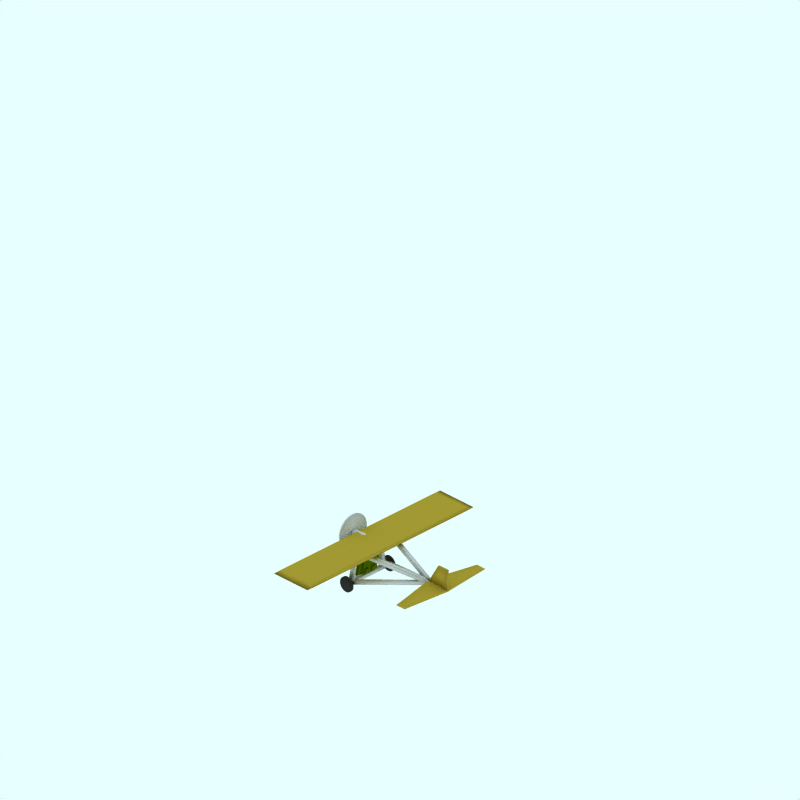 # Source: MailMonoPlane.blend  (saved by Blender 2.49.2; exported with 4.5.12 LTS)
import bpy
from mathutils import Matrix  # noqa: F401  (used for matrix-valued properties, if any)

bpy.ops.wm.read_factory_settings(use_empty=True)
scene = bpy.context.scene
scene.name = 'Scene'

# ---- collections
col_collection_1 = bpy.data.collections.new('Collection 1'); scene.collection.children.link(col_collection_1)
col_collection_2 = bpy.data.collections.new('Collection 2'); scene.collection.children.link(col_collection_2)
col_collection_2.hide_render = True
col_collection_2.hide_viewport = True
col_collection_3 = bpy.data.collections.new('Collection 3'); scene.collection.children.link(col_collection_3)
col_collection_3.hide_render = True
col_collection_3.hide_viewport = True
col_collection_4 = bpy.data.collections.new('Collection 4'); scene.collection.children.link(col_collection_4)
col_collection_4.hide_render = True
col_collection_4.hide_viewport = True

# ---- materials (node trees are filled in below, after node groups)
mat_material_001 = bpy.data.materials.new('Material.001')
mat_material_001.alpha_threshold = 0.0
mat_material_001.roughness = 0.5
mat_material_001.line_color = (0.0, 0.0, 0.0, 1.0)
mat_material_003 = bpy.data.materials.new('Material.003')
mat_material_003.alpha_threshold = 0.0
mat_material_003.diffuse_color = (0.3, 0.4, 0.0, 1.0)
mat_material_003.roughness = 0.5
mat_material_003.line_color = (0.0, 0.0, 0.0, 1.0)
mat_material = bpy.data.materials.new('Material')
mat_material.alpha_threshold = 0.0
mat_material.diffuse_color = (0.7, 0.6, 0.2, 1.0)
mat_material.roughness = 0.5
mat_material.line_color = (0.0, 0.0, 0.0, 1.0)
mat_material_002 = bpy.data.materials.new('Material.002')
mat_material_002.alpha_threshold = 0.0
mat_material_002.diffuse_color = (0.2, 0.2, 0.2, 1.0)
mat_material_002.roughness = 0.5
mat_material_002.line_color = (0.0, 0.0, 0.0, 1.0)
mat_transparent = bpy.data.materials.new('Transparent')
mat_transparent.alpha_threshold = 0.0
mat_transparent.preview_render_type = 'FLAT'
mat_transparent.roughness = 0.5

# ---- material node trees

# ---- world
world_world = bpy.data.worlds.new('World'); scene.world = world_world
world_world.color = (0.9059, 1.0, 1.0)
world_world.use_sun_shadow = False
world_world.sun_shadow_jitter_overblur = 0.0
world_world.cycles.sampling_method = 'MANUAL'
world_world.cycles.sample_map_resolution = 256

# ---- cameras
cam_camera_001 = bpy.data.cameras.new('Camera.001')
cam_camera_001.type = 'ORTHO'
cam_camera_001.passepartout_alpha = 0.2
cam_camera_001.clip_end = 100.0
cam_camera_001.lens = 35.0
cam_camera_001.ortho_scale = 12.0
cam_camera_001.display_size = 5.91
cam_camera_001.show_passepartout = False
cam_camera_001.show_safe_areas = True
cam_camera_001.dof.focus_distance = 0.0
cam_camera_001.dof.aperture_fstop = 128.0

# ---- lights
light_lamp = bpy.data.lights.new('Lamp', 'SUN')
light_lamp.transmission_factor = 0.0
light_lamp.angle = 1.571
light_lamp.energy = 0.028
light_lamp.shadow_buffer_clip_start = 0.5
light_lamp.shadow_soft_size = 1.0
light_lamp.shadow_cascade_max_distance = 1000.0
light_lamp.cycles.use_multiple_importance_sampling = False

# ---- meshes
me_cube_011 = bpy.data.meshes.new('Cube.011')
me_cube_011.from_pydata([(0.1, 0.1, 1.567), (0.1, -0.1, 1.567), (-4.157, 1.195, 0.3861), (-4.157, 1.395, 0.3861), (0.1, 0.1, 1.767), (0.1, -0.1, 1.767), (-4.157, 1.195, 0.5861), (-4.157, 1.395, 0.5861)], [], [(0, 1, 2, 3), (4, 7, 6, 5), (0, 4, 5, 1), (1, 5, 6, 2), (2, 6, 7, 3), (4, 0, 3, 7)])
me_cube_011.polygons.foreach_set('use_smooth', [True] * 6)
me_cube_011.materials.append(mat_material_001)
me_cube_011.use_remesh_preserve_volume = False
me_cube_011.use_remesh_preserve_attributes = False
me_cube_011.use_mirror_vertex_groups = False
me_cube_011.update()
me_cube_010 = bpy.data.meshes.new('Cube.010')
me_cube_010.from_pydata([(-9.613, -1.324, 0.2753), (-9.613, -4.124, 0.2753), (-16.54, -5.302, -8.046), (-16.54, -2.502, -8.046), (-9.613, -1.324, 3.075), (-9.613, -4.124, 3.075), (-16.54, -5.302, -5.246), (-16.54, -2.502, -5.246), (-14.29, -4.919, 0.2753), (-14.29, -2.119, 0.2753), (-14.29, -4.919, 3.075), (-14.29, -2.119, 3.075)], [], [(0, 4, 5, 1), (2, 6, 7, 3), (9, 0, 1, 8), (8, 2, 3, 9), (4, 11, 10, 5), (11, 7, 6, 10), (5, 10, 8, 1), (10, 6, 2, 8), (0, 9, 11, 4), (9, 3, 7, 11)])
me_cube_010.materials.append(mat_material_003)
me_cube_010.use_remesh_preserve_volume = False
me_cube_010.use_remesh_preserve_attributes = False
me_cube_010.use_mirror_vertex_groups = False
me_cube_010.update()
me_cube_009 = bpy.data.meshes.new('Cube.009')
me_cube_009.from_pydata([(-0.8535, -0.6749, 0.2639), (-0.8535, -0.8429, 0.2639), (-1.022, -0.8429, 0.2639), (-1.022, -0.6749, 0.2639), (-0.8535, -0.2923, 1.201), (-0.8535, -0.4603, 1.201), (-1.022, -0.4603, 1.201), (-1.022, -0.2923, 1.201)], [], [(0, 1, 2, 3), (4, 7, 6, 5), (0, 4, 5, 1), (1, 5, 6, 2), (2, 6, 7, 3), (4, 0, 3, 7)])
me_cube_009.materials.append(mat_material_003)
me_cube_009.use_remesh_preserve_volume = False
me_cube_009.use_remesh_preserve_attributes = False
me_cube_009.use_mirror_vertex_groups = False
me_cube_009.update()
me_cube_008 = bpy.data.meshes.new('Cube.008')
me_cube_008.from_pydata([(-0.8314, 0.4826, 0.1774), (-0.8314, -0.3934, 0.1774), (-1.111, -0.3934, 0.1774), (-1.111, 0.4826, 0.1774), (-0.8314, 0.1396, 1.815), (-0.8314, -0.1544, 1.815), (-1.111, -0.1544, 1.815), (-1.111, 0.1396, 1.815), (-0.8314, -0.1544, 1.299), (-0.8314, 0.1396, 1.299), (-1.111, -0.1544, 1.299), (-1.111, 0.1396, 1.299), (-0.8314, -0.3934, 1.232), (-0.8314, 0.4826, 1.232), (-1.111, -0.3934, 1.232), (-1.111, 0.4826, 1.232)], [], [(0, 1, 2, 3), (4, 7, 6, 5), (9, 4, 5, 8), (8, 5, 6, 10), (10, 6, 7, 11), (4, 9, 11, 7), (0, 13, 12, 1), (13, 9, 8, 12), (1, 12, 14, 2), (12, 8, 10, 14), (2, 14, 15, 3), (14, 10, 11, 15), (9, 13, 15, 11), (13, 0, 3, 15)])
me_cube_008.materials.append(mat_material_003)
me_cube_008.use_remesh_preserve_volume = False
me_cube_008.use_remesh_preserve_attributes = False
me_cube_008.use_mirror_vertex_groups = False
me_cube_008.update()
me_cube_007 = bpy.data.meshes.new('Cube.007')
me_cube_007.from_pydata([(4.356, 0.04799, 1.215), (3.087, 0.04799, 1.215), (4.356, 0.04799, 2.347), (3.749, 0.04799, 2.347), (4.356, -2.98e-08, 1.215), (3.087, 2.682e-07, 1.215), (4.356, -5.662e-07, 2.347), (3.749, 1.788e-07, 2.347)], [], [(2, 0, 1, 3), (0, 4, 5, 1), (3, 7, 6, 2), (4, 0, 2, 6), (7, 3, 1, 5)])
me_cube_007.polygons.foreach_set('use_smooth', [True] * 5)
me_cube_007.materials.append(mat_material)
me_cube_007.use_remesh_preserve_volume = False
me_cube_007.use_remesh_preserve_attributes = False
me_cube_007.use_mirror_vertex_groups = False
me_cube_007.update()
me_cylinder_001 = bpy.data.meshes.new('Cylinder.001')
me_cylinder_001.from_pydata([(-0.6737, 0.2758, -1.448), (-0.6252, 0.2167, -1.448), (-0.5892, 0.1492, -1.448), (-0.567, 0.07608, -1.448), (-0.5595, -3.603e-07, -1.448), (-0.567, -0.07609, -1.448), (-0.5892, -0.1492, -1.448), (-0.6252, -0.2167, -1.448), (-0.6737, -0.2758, -1.448), (-0.7328, -0.3243, -1.448), (-0.8002, -0.3603, -1.448), (-0.8734, -0.3825, -1.448), (-0.9495, -0.39, -1.448), (-1.026, -0.3825, -1.448), (-1.099, -0.3603, -1.448), (-1.166, -0.3243, -1.448), (-1.225, -0.2758, -1.448), (-1.274, -0.2167, -1.448), (-1.31, -0.1492, -1.448), (-1.332, -0.07609, -1.448), (-1.339, -1.318e-08, -1.448), (-1.332, 0.07609, -1.448), (-1.31, 0.1492, -1.448), (-1.274, 0.2167, -1.448), (-1.225, 0.2758, -1.448), (-1.166, 0.3243, -1.448), (-1.099, 0.3603, -1.448), (-1.026, 0.3825, -1.448), (-0.9495, 0.39, -1.448), (-0.8734, 0.3825, -1.448), (-0.8002, 0.3603, -1.448), (-0.7328, 0.3243, -1.448), (-0.6737, 0.2758, -1.348), (-0.6252, 0.2167, -1.348), (-0.5892, 0.1492, -1.348), (-0.567, 0.07608, -1.348), (-0.5595, -1.295e-06, -1.348), (-0.567, -0.07609, -1.348), (-0.5892, -0.1492, -1.348), (-0.6252, -0.2167, -1.348), (-0.6737, -0.2758, -1.348), (-0.7328, -0.3243, -1.348), (-0.8002, -0.3603, -1.348), (-0.8734, -0.3825, -1.348), (-0.9495, -0.39, -1.348), (-1.026, -0.3825, -1.348), (-1.099, -0.3603, -1.348), (-1.166, -0.3243, -1.348), (-1.225, -0.2758, -1.348), (-1.274, -0.2167, -1.348), (-1.31, -0.1492, -1.348), (-1.332, -0.07609, -1.348), (-1.339, -2.02e-06, -1.348), (-1.332, 0.07608, -1.348), (-1.31, 0.1492, -1.348), (-1.274, 0.2167, -1.348), (-1.225, 0.2758, -1.348), (-1.166, 0.3243, -1.348), (-1.099, 0.3603, -1.348), (-1.026, 0.3825, -1.348), (-0.9495, 0.39, -1.348), (-0.8734, 0.3825, -1.348), (-0.8002, 0.3603, -1.348), (-0.7328, 0.3243, -1.348), (-0.9495, -3.898e-07, -1.448), (-0.9495, -4.195e-07, -1.348)], [], [(64, 0, 1), (65, 33, 32), (64, 1, 2), (65, 34, 33), (64, 2, 3), (65, 35, 34), (64, 3, 4), (65, 36, 35), (64, 4, 5), (65, 37, 36), (64, 5, 6), (65, 38, 37), (64, 6, 7), (65, 39, 38), (64, 7, 8), (65, 40, 39), (64, 8, 9), (65, 41, 40), (64, 9, 10), (65, 42, 41), (64, 10, 11), (65, 43, 42), (64, 11, 12), (65, 44, 43), (64, 12, 13), (65, 45, 44), (64, 13, 14), (65, 46, 45), (64, 14, 15), (65, 47, 46), (64, 15, 16), (65, 48, 47), (64, 16, 17), (65, 49, 48), (64, 17, 18), (65, 50, 49), (64, 18, 19), (65, 51, 50), (64, 19, 20), (65, 52, 51), (64, 20, 21), (65, 53, 52), (64, 21, 22), (65, 54, 53), (64, 22, 23), (65, 55, 54), (64, 23, 24), (65, 56, 55), (64, 24, 25), (65, 57, 56), (64, 25, 26), (65, 58, 57), (64, 26, 27), (65, 59, 58), (64, 27, 28), (65, 60, 59), (64, 28, 29), (65, 61, 60), (64, 29, 30), (65, 62, 61), (64, 30, 31), (65, 63, 62), (31, 0, 64), (65, 32, 63), (0, 32, 33, 1), (1, 33, 34, 2), (2, 34, 35, 3), (3, 35, 36, 4), (4, 36, 37, 5), (5, 37, 38, 6), (6, 38, 39, 7), (7, 39, 40, 8), (8, 40, 41, 9), (9, 41, 42, 10), (10, 42, 43, 11), (11, 43, 44, 12), (12, 44, 45, 13), (13, 45, 46, 14), (14, 46, 47, 15), (15, 47, 48, 16), (16, 48, 49, 17), (17, 49, 50, 18), (18, 50, 51, 19), (19, 51, 52, 20), (20, 52, 53, 21), (21, 53, 54, 22), (22, 54, 55, 23), (23, 55, 56, 24), (24, 56, 57, 25), (25, 57, 58, 26), (26, 58, 59, 27), (27, 59, 60, 28), (28, 60, 61, 29), (29, 61, 62, 30), (30, 62, 63, 31), (32, 0, 31, 63)])
me_cylinder_001.polygons.foreach_set('use_smooth', [True] * 96)
me_cylinder_001.materials.append(mat_material_002)
me_cylinder_001.use_remesh_preserve_volume = False
me_cylinder_001.use_remesh_preserve_attributes = False
me_cylinder_001.use_mirror_vertex_groups = False
me_cylinder_001.update()
me_cube_006 = bpy.data.meshes.new('Cube.006')
me_cube_006.from_pydata([(-0.8607, 1.426, -0.1), (-0.8607, -1.426, -0.1), (-1.061, -1.426, -0.1), (-1.061, 1.426, -0.1), (-0.8607, 1.426, 0.1), (-0.8607, -1.426, 0.1), (-1.061, -1.426, 0.1), (-1.061, 1.426, 0.1)], [], [(0, 1, 2, 3), (4, 7, 6, 5), (0, 4, 5, 1), (1, 5, 6, 2), (2, 6, 7, 3), (4, 0, 3, 7)])
me_cube_006.polygons.foreach_set('use_smooth', [True] * 6)
me_cube_006.materials.append(mat_material_001)
me_cube_006.use_remesh_preserve_volume = False
me_cube_006.use_remesh_preserve_attributes = False
me_cube_006.use_mirror_vertex_groups = False
me_cube_006.update()
me_cube_005 = bpy.data.meshes.new('Cube.005')
me_cube_005.from_pydata([(-0.8673, -1.002, -0.1), (-0.8673, -1.202, -0.1), (-1.067, -1.202, -0.1), (-1.067, -1.002, -0.1), (-0.8673, -0.5497, 1.894), (-0.8673, -0.7497, 1.894), (-1.067, -0.7497, 1.894), (-1.067, -0.5497, 1.894)], [], [(0, 1, 2, 3), (4, 7, 6, 5), (0, 4, 5, 1), (1, 5, 6, 2), (2, 6, 7, 3), (4, 0, 3, 7)])
me_cube_005.polygons.foreach_set('use_smooth', [True] * 6)
me_cube_005.use_remesh_preserve_volume = False
me_cube_005.use_remesh_preserve_attributes = False
me_cube_005.use_mirror_vertex_groups = False
me_cube_005.update()
me_cube_004 = bpy.data.meshes.new('Cube.004')
me_cube_004.from_pydata([(0.441, 5.0, 18.62), (0.441, -5.0, 18.62), (-1.559, -5.0, 18.62), (-1.559, 5.0, 18.62), (0.441, 5.0, 20.62), (0.441, -5.0, 20.62), (-1.559, -5.0, 20.62), (-1.559, 5.0, 20.62), (0.541, -5.5, 19.62), (0.541, 5.5, 19.62), (-1.659, -5.5, 19.62), (-1.659, 5.5, 19.62)], [], [(0, 1, 2, 3), (4, 7, 6, 5), (0, 9, 8, 1), (9, 4, 5, 8), (1, 8, 10, 2), (8, 5, 6, 10), (2, 10, 11, 3), (10, 6, 7, 11), (4, 9, 11, 7), (9, 0, 3, 11)])
me_cube_004.polygons.foreach_set('use_smooth', [True] * 10)
me_cube_004.materials.append(mat_material)
me_cube_004.use_remesh_preserve_volume = False
me_cube_004.use_remesh_preserve_attributes = False
me_cube_004.use_mirror_vertex_groups = False
me_cube_004.update()
me_cube_003 = bpy.data.meshes.new('Cube.003')
me_cube_003.from_pydata([(3.204, 0.1, 1.127), (3.204, -0.1, 1.127), (-1.278, 1.258, 1.81), (-1.278, 1.458, 1.81), (3.204, 0.1, 1.327), (3.204, -0.1, 1.327), (-1.278, 1.258, 2.01), (-1.278, 1.458, 2.01)], [], [(0, 1, 2, 3), (4, 7, 6, 5), (0, 4, 5, 1), (1, 5, 6, 2), (2, 6, 7, 3), (4, 0, 3, 7)])
me_cube_003.polygons.foreach_set('use_smooth', [True] * 6)
me_cube_003.materials.append(mat_material_001)
me_cube_003.use_remesh_preserve_volume = False
me_cube_003.use_remesh_preserve_attributes = False
me_cube_003.use_mirror_vertex_groups = False
me_cube_003.update()
me_cylinder_004 = bpy.data.meshes.new('Cylinder.004')
me_cylinder_004.from_pydata([(-2.557, 1.275, -3.982), (-2.336, 1.005, -3.982), (-2.171, 0.6974, -3.982), (-2.07, 0.3631, -3.982), (-2.035, 0.01544, -3.982), (-2.07, -0.3322, -3.982), (-2.171, -0.6665, -3.982), (-2.336, -0.9746, -3.982), (-2.557, -1.245, -3.982), (-2.827, -1.466, -3.982), (-3.135, -1.631, -3.982), (-3.47, -1.732, -3.982), (-3.817, -1.767, -3.982), (-4.165, -1.732, -3.982), (-4.499, -1.631, -3.982), (-4.807, -1.466, -3.982), (-5.077, -1.245, -3.982), (-5.299, -0.9746, -3.982), (-5.464, -0.6665, -3.982), (-5.565, -0.3322, -3.982), (-5.599, 0.01544, -3.982), (-5.565, 0.3631, -3.982), (-5.464, 0.6974, -3.982), (-5.299, 1.005, -3.982), (-5.077, 1.275, -3.982), (-4.807, 1.497, -3.982), (-4.499, 1.662, -3.982), (-4.165, 1.763, -3.982), (-3.817, 1.797, -3.982), (-3.47, 1.763, -3.982), (-3.135, 1.662, -3.982), (-2.827, 1.497, -3.982), (-2.557, 1.275, -3.846), (-2.336, 1.005, -3.846), (-2.171, 0.6974, -3.846), (-2.07, 0.3631, -3.846), (-2.035, 0.01544, -3.846), (-2.07, -0.3322, -3.846), (-2.171, -0.6665, -3.846), (-2.336, -0.9746, -3.846), (-2.557, -1.245, -3.846), (-2.827, -1.466, -3.846), (-3.135, -1.631, -3.846), (-3.47, -1.732, -3.846), (-3.817, -1.767, -3.846), (-4.165, -1.732, -3.846), (-4.499, -1.631, -3.846), (-4.807, -1.466, -3.846), (-5.077, -1.245, -3.846), (-5.299, -0.9746, -3.846), (-5.464, -0.6665, -3.846), (-5.565, -0.3322, -3.846), (-5.599, 0.01543, -3.846), (-5.565, 0.3631, -3.846), (-5.464, 0.6974, -3.846), (-5.299, 1.005, -3.846), (-5.077, 1.275, -3.846), (-4.807, 1.497, -3.846), (-4.499, 1.662, -3.846), (-4.165, 1.763, -3.846), (-3.817, 1.797, -3.846), (-3.47, 1.763, -3.846), (-3.136, 1.662, -3.846), (-2.827, 1.497, -3.846), (-3.817, 0.01544, -3.982), (-3.817, 0.01544, -3.846)], [], [(64, 0, 1), (65, 33, 32), (64, 1, 2), (65, 34, 33), (64, 2, 3), (65, 35, 34), (64, 3, 4), (65, 36, 35), (64, 4, 5), (65, 37, 36), (64, 5, 6), (65, 38, 37), (64, 6, 7), (65, 39, 38), (64, 7, 8), (65, 40, 39), (64, 8, 9), (65, 41, 40), (64, 9, 10), (65, 42, 41), (64, 10, 11), (65, 43, 42), (64, 11, 12), (65, 44, 43), (64, 12, 13), (65, 45, 44), (64, 13, 14), (65, 46, 45), (64, 14, 15), (65, 47, 46), (64, 15, 16), (65, 48, 47), (64, 16, 17), (65, 49, 48), (64, 17, 18), (65, 50, 49), (64, 18, 19), (65, 51, 50), (64, 19, 20), (65, 52, 51), (64, 20, 21), (65, 53, 52), (64, 21, 22), (65, 54, 53), (64, 22, 23), (65, 55, 54), (64, 23, 24), (65, 56, 55), (64, 24, 25), (65, 57, 56), (64, 25, 26), (65, 58, 57), (64, 26, 27), (65, 59, 58), (64, 27, 28), (65, 60, 59), (64, 28, 29), (65, 61, 60), (64, 29, 30), (65, 62, 61), (64, 30, 31), (65, 63, 62), (31, 0, 64), (65, 32, 63), (0, 32, 33, 1), (1, 33, 34, 2), (2, 34, 35, 3), (3, 35, 36, 4), (4, 36, 37, 5), (5, 37, 38, 6), (6, 38, 39, 7), (7, 39, 40, 8), (8, 40, 41, 9), (9, 41, 42, 10), (10, 42, 43, 11), (11, 43, 44, 12), (12, 44, 45, 13), (13, 45, 46, 14), (14, 46, 47, 15), (15, 47, 48, 16), (16, 48, 49, 17), (17, 49, 50, 18), (18, 50, 51, 19), (19, 51, 52, 20), (20, 52, 53, 21), (21, 53, 54, 22), (22, 54, 55, 23), (23, 55, 56, 24), (24, 56, 57, 25), (25, 57, 58, 26), (26, 58, 59, 27), (27, 59, 60, 28), (28, 60, 61, 29), (29, 61, 62, 30), (30, 62, 63, 31), (32, 0, 31, 63)])
me_cylinder_004.polygons.foreach_set('use_smooth', [True] * 96)
me_cylinder_004.use_remesh_preserve_volume = False
me_cylinder_004.use_remesh_preserve_attributes = False
me_cylinder_004.use_mirror_vertex_groups = False
me_cylinder_004.update()
me_cylinder_002 = bpy.data.meshes.new('Cylinder.002')
me_cylinder_002.from_pydata([(-1.894, -0.01114, -2.047), (-1.891, -0.01481, -2.047), (-1.889, -0.01899, -2.047), (-1.888, -0.02353, -2.047), (-1.887, -0.02825, -2.047), (-1.888, -0.03297, -2.047), (-1.889, -0.0375, -2.047), (-1.891, -0.04169, -2.047), (-1.894, -0.04535, -2.047), (-1.898, -0.04836, -2.047), (-1.902, -0.0506, -2.047), (-1.907, -0.05197, -2.047), (-1.911, -0.05244, -2.047), (-1.916, -0.05197, -2.047), (-1.921, -0.0506, -2.047), (-1.925, -0.04836, -2.047), (-1.929, -0.04535, -2.047), (-1.932, -0.04169, -2.047), (-1.934, -0.0375, -2.047), (-1.935, -0.03297, -2.047), (-1.936, -0.02825, -2.047), (-1.935, -0.02353, -2.047), (-1.934, -0.01899, -2.047), (-1.932, -0.01481, -2.047), (-1.929, -0.01114, -2.047), (-1.925, -0.008132, -2.047), (-1.921, -0.005896, -2.047), (-1.916, -0.00452, -2.047), (-1.911, -0.004055, -2.047), (-1.907, -0.00452, -2.047), (-1.902, -0.005896, -2.047), (-1.898, -0.008132, -2.047), (-1.903, -0.02026, -0.5327), (-1.902, -0.02197, -0.5327), (-1.901, -0.02393, -0.5327), (-1.9, -0.02604, -0.5327), (-1.9, -0.02825, -0.5327), (-1.9, -0.03045, -0.5327), (-1.901, -0.03257, -0.5327), (-1.902, -0.03452, -0.5327), (-1.903, -0.03623, -0.5327), (-1.905, -0.03763, -0.5327), (-1.907, -0.03868, -0.5327), (-1.909, -0.03932, -0.5327), (-1.911, -0.03954, -0.5327), (-1.914, -0.03932, -0.5327), (-1.916, -0.03868, -0.5327), (-1.918, -0.03763, -0.5327), (-1.919, -0.03623, -0.5327), (-1.921, -0.03452, -0.5327), (-1.922, -0.03257, -0.5327), (-1.922, -0.03045, -0.5327), (-1.923, -0.02825, -0.5327), (-1.922, -0.02604, -0.5327), (-1.922, -0.02393, -0.5327), (-1.921, -0.02197, -0.5327), (-1.919, -0.02026, -0.5327), (-1.918, -0.01886, -0.5327), (-1.916, -0.01782, -0.5327), (-1.914, -0.01717, -0.5327), (-1.911, -0.01696, -0.5327), (-1.909, -0.01717, -0.5327), (-1.907, -0.01782, -0.5327), (-1.905, -0.01886, -0.5327), (-1.911, -0.02825, -2.075), (-1.911, -0.02825, -0.5327), (-1.777, 0.06136, -1.508), (-1.797, 0.0858, -1.508), (-1.762, 0.03347, -1.508), (-1.753, 0.003217, -1.508), (-1.75, -0.02825, -1.508), (-1.753, -0.05971, -1.508), (-1.762, -0.08997, -1.508), (-1.777, -0.1178, -1.508), (-1.797, -0.1423, -1.508), (-1.822, -0.1623, -1.508), (-1.85, -0.1772, -1.508), (-1.88, -0.1864, -1.508), (-1.911, -0.1895, -1.508), (-1.943, -0.1864, -1.508), (-1.973, -0.1773, -1.508), (-2.001, -0.1623, -1.508), (-2.025, -0.1423, -1.508), (-2.045, -0.1178, -1.508), (-2.06, -0.08997, -1.508), (-2.07, -0.05971, -1.508), (-2.073, -0.02825, -1.508), (-2.07, 0.003217, -1.508), (-2.06, 0.03347, -1.508), (-2.045, 0.06136, -1.508), (-2.025, 0.0858, -1.508), (-2.001, 0.1059, -1.508), (-1.973, 0.1208, -1.508), (-1.943, 0.1299, -1.508), (-1.911, 0.133, -1.508), (-1.88, 0.1299, -1.508), (-1.85, 0.1208, -1.508), (-1.822, 0.1059, -1.508), (-1.755, 0.07629, -1.219), (-1.778, 0.1048, -1.219), (-1.738, 0.04376, -1.219), (-1.727, 0.008461, -1.219), (-1.723, -0.02825, -1.219), (-1.727, -0.06496, -1.219), (-1.738, -0.1003, -1.219), (-1.755, -0.1328, -1.219), (-1.778, -0.1613, -1.219), (-1.807, -0.1847, -1.219), (-1.839, -0.2021, -1.219), (-1.875, -0.2128, -1.219), (-1.911, -0.2164, -1.219), (-1.948, -0.2128, -1.219), (-1.983, -0.2021, -1.219), (-2.016, -0.1847, -1.219), (-2.044, -0.1613, -1.219), (-2.068, -0.1328, -1.219), (-2.085, -0.1003, -1.219), (-2.096, -0.06496, -1.219), (-2.1, -0.02825, -1.219), (-2.096, 0.008461, -1.219), (-2.085, 0.04376, -1.219), (-2.068, 0.07629, -1.219), (-2.044, 0.1048, -1.219), (-2.016, 0.1282, -1.219), (-1.983, 0.1456, -1.219), (-1.948, 0.1563, -1.219), (-1.911, 0.1599, -1.219), (-1.875, 0.1563, -1.219), (-1.839, 0.1456, -1.219), (-1.807, 0.1282, -1.219), (-1.777, 0.06136, -1.827), (-1.797, 0.0858, -1.827), (-1.762, 0.03347, -1.827), (-1.753, 0.003217, -1.827), (-1.75, -0.02825, -1.827), (-1.753, -0.05971, -1.827), (-1.762, -0.08997, -1.827), (-1.777, -0.1178, -1.827), (-1.797, -0.1423, -1.827), (-1.822, -0.1623, -1.827), (-1.85, -0.1773, -1.827), (-1.88, -0.1864, -1.827), (-1.911, -0.1895, -1.827), (-1.943, -0.1864, -1.827), (-1.973, -0.1772, -1.827), (-2.001, -0.1623, -1.827), (-2.025, -0.1423, -1.827), (-2.045, -0.1178, -1.827), (-2.06, -0.08997, -1.827), (-2.07, -0.05971, -1.827), (-2.073, -0.02825, -1.827), (-2.07, 0.003217, -1.827), (-2.06, 0.03347, -1.827), (-2.045, 0.06136, -1.827), (-2.025, 0.0858, -1.827), (-2.001, 0.1059, -1.827), (-1.973, 0.1208, -1.827), (-1.943, 0.1299, -1.827), (-1.911, 0.133, -1.827), (-1.88, 0.1299, -1.827), (-1.85, 0.1208, -1.827), (-1.822, 0.1059, -1.827), (-1.871, -0.001366, -1.9), (-1.877, 0.005966, -1.9), (-1.867, -0.009731, -1.9), (-1.864, -0.01881, -1.9), (-1.863, -0.02825, -1.9), (-1.864, -0.03769, -1.9), (-1.867, -0.04676, -1.9), (-1.871, -0.05513, -1.9), (-1.877, -0.06246, -1.9), (-1.885, -0.06848, -1.9), (-1.893, -0.07295, -1.9), (-1.902, -0.0757, -1.9), (-1.911, -0.07663, -1.9), (-1.921, -0.0757, -1.9), (-1.93, -0.07295, -1.9), (-1.938, -0.06848, -1.9), (-1.946, -0.06246, -1.9), (-1.952, -0.05513, -1.9), (-1.956, -0.04676, -1.9), (-1.959, -0.03769, -1.9), (-1.96, -0.02825, -1.9), (-1.959, -0.01881, -1.9), (-1.956, -0.009731, -1.9), (-1.952, -0.001366, -1.9), (-1.946, 0.005966, -1.9), (-1.938, 0.01198, -1.9), (-1.93, 0.01645, -1.9), (-1.921, 0.01921, -1.9), (-1.911, 0.02014, -1.9), (-1.902, 0.01921, -1.9), (-1.893, 0.01645, -1.9), (-1.885, 0.01198, -1.9)], [], [(64, 0, 1), (65, 33, 32), (64, 1, 2), (65, 34, 33), (64, 2, 3), (65, 35, 34), (64, 3, 4), (65, 36, 35), (64, 4, 5), (65, 37, 36), (64, 5, 6), (65, 38, 37), (64, 6, 7), (65, 39, 38), (64, 7, 8), (65, 40, 39), (64, 8, 9), (65, 41, 40), (64, 9, 10), (65, 42, 41), (64, 10, 11), (65, 43, 42), (64, 11, 12), (65, 44, 43), (64, 12, 13), (65, 45, 44), (64, 13, 14), (65, 46, 45), (64, 14, 15), (65, 47, 46), (64, 15, 16), (65, 48, 47), (64, 16, 17), (65, 49, 48), (64, 17, 18), (65, 50, 49), (64, 18, 19), (65, 51, 50), (64, 19, 20), (65, 52, 51), (64, 20, 21), (65, 53, 52), (64, 21, 22), (65, 54, 53), (64, 22, 23), (65, 55, 54), (64, 23, 24), (65, 56, 55), (64, 24, 25), (65, 57, 56), (64, 25, 26), (65, 58, 57), (64, 26, 27), (65, 59, 58), (64, 27, 28), (65, 60, 59), (64, 28, 29), (65, 61, 60), (64, 29, 30), (65, 62, 61), (64, 30, 31), (65, 63, 62), (31, 0, 64), (65, 32, 63), (67, 99, 98, 66), (99, 32, 33, 98), (66, 98, 100, 68), (98, 33, 34, 100), (68, 100, 101, 69), (100, 34, 35, 101), (69, 101, 102, 70), (101, 35, 36, 102), (70, 102, 103, 71), (102, 36, 37, 103), (71, 103, 104, 72), (103, 37, 38, 104), (72, 104, 105, 73), (104, 38, 39, 105), (73, 105, 106, 74), (105, 39, 40, 106), (74, 106, 107, 75), (106, 40, 41, 107), (75, 107, 108, 76), (107, 41, 42, 108), (76, 108, 109, 77), (108, 42, 43, 109), (77, 109, 110, 78), (109, 43, 44, 110), (78, 110, 111, 79), (110, 44, 45, 111), (79, 111, 112, 80), (111, 45, 46, 112), (80, 112, 113, 81), (112, 46, 47, 113), (81, 113, 114, 82), (113, 47, 48, 114), (82, 114, 115, 83), (114, 48, 49, 115), (83, 115, 116, 84), (115, 49, 50, 116), (84, 116, 117, 85), (116, 50, 51, 117), (85, 117, 118, 86), (117, 51, 52, 118), (86, 118, 119, 87), (118, 52, 53, 119), (87, 119, 120, 88), (119, 53, 54, 120), (88, 120, 121, 89), (120, 54, 55, 121), (89, 121, 122, 90), (121, 55, 56, 122), (90, 122, 123, 91), (122, 56, 57, 123), (91, 123, 124, 92), (123, 57, 58, 124), (92, 124, 125, 93), (124, 58, 59, 125), (93, 125, 126, 94), (125, 59, 60, 126), (94, 126, 127, 95), (126, 60, 61, 127), (95, 127, 128, 96), (127, 61, 62, 128), (96, 128, 129, 97), (128, 62, 63, 129), (32, 99, 129, 63), (99, 67, 97, 129), (131, 67, 66, 130), (130, 66, 68, 132), (132, 68, 69, 133), (133, 69, 70, 134), (134, 70, 71, 135), (135, 71, 72, 136), (136, 72, 73, 137), (137, 73, 74, 138), (138, 74, 75, 139), (139, 75, 76, 140), (140, 76, 77, 141), (141, 77, 78, 142), (142, 78, 79, 143), (143, 79, 80, 144), (144, 80, 81, 145), (145, 81, 82, 146), (146, 82, 83, 147), (147, 83, 84, 148), (148, 84, 85, 149), (149, 85, 86, 150), (150, 86, 87, 151), (151, 87, 88, 152), (152, 88, 89, 153), (153, 89, 90, 154), (154, 90, 91, 155), (155, 91, 92, 156), (156, 92, 93, 157), (157, 93, 94, 158), (158, 94, 95, 159), (159, 95, 96, 160), (160, 96, 97, 161), (67, 131, 161, 97), (0, 163, 162, 1), (163, 131, 130, 162), (1, 162, 164, 2), (162, 130, 132, 164), (2, 164, 165, 3), (164, 132, 133, 165), (3, 165, 166, 4), (165, 133, 134, 166), (4, 166, 167, 5), (166, 134, 135, 167), (5, 167, 168, 6), (167, 135, 136, 168), (6, 168, 169, 7), (168, 136, 137, 169), (7, 169, 170, 8), (169, 137, 138, 170), (8, 170, 171, 9), (170, 138, 139, 171), (9, 171, 172, 10), (171, 139, 140, 172), (10, 172, 173, 11), (172, 140, 141, 173), (11, 173, 174, 12), (173, 141, 142, 174), (12, 174, 175, 13), (174, 142, 143, 175), (13, 175, 176, 14), (175, 143, 144, 176), (14, 176, 177, 15), (176, 144, 145, 177), (15, 177, 178, 16), (177, 145, 146, 178), (16, 178, 179, 17), (178, 146, 147, 179), (17, 179, 180, 18), (179, 147, 148, 180), (18, 180, 181, 19), (180, 148, 149, 181), (19, 181, 182, 20), (181, 149, 150, 182), (20, 182, 183, 21), (182, 150, 151, 183), (21, 183, 184, 22), (183, 151, 152, 184), (22, 184, 185, 23), (184, 152, 153, 185), (23, 185, 186, 24), (185, 153, 154, 186), (24, 186, 187, 25), (186, 154, 155, 187), (25, 187, 188, 26), (187, 155, 156, 188), (26, 188, 189, 27), (188, 156, 157, 189), (27, 189, 190, 28), (189, 157, 158, 190), (28, 190, 191, 29), (190, 158, 159, 191), (29, 191, 192, 30), (191, 159, 160, 192), (30, 192, 193, 31), (192, 160, 161, 193), (131, 163, 193, 161), (163, 0, 31, 193)])
me_cylinder_002.polygons.foreach_set('use_smooth', [True] * 224)
me_cylinder_002.materials.append(mat_material_001)
me_cylinder_002.use_remesh_preserve_volume = False
me_cylinder_002.use_remesh_preserve_attributes = False
me_cylinder_002.use_mirror_vertex_groups = False
me_cylinder_002.update()
me_cube_002 = bpy.data.meshes.new('Cube.002')
me_cube_002.from_pydata([(4.13, 2.635, 1.231), (3.651, 2.635, 1.221), (4.13, 2.635, 1.281), (3.651, 2.635, 1.291), (4.335, 0.02661, 1.178), (3.104, 0.02661, 1.149), (4.335, 0.02661, 1.256), (3.104, 0.02661, 1.33), (4.161, 2.67, 1.256), (3.611, 2.67, 1.256), (4.366, 0.02661, 1.223), (3.064, 0.02661, 1.262)], [], [(0, 4, 5, 1), (3, 7, 6, 2), (2, 8, 9, 3), (8, 0, 1, 9), (0, 8, 10, 4), (8, 2, 6, 10), (3, 9, 11, 7), (9, 1, 5, 11)])
me_cube_002.polygons.foreach_set('use_smooth', [True] * 8)
me_cube_002.materials.append(mat_material)
me_cube_002.use_remesh_preserve_volume = False
me_cube_002.use_remesh_preserve_attributes = False
me_cube_002.use_mirror_vertex_groups = False
me_cube_002.update()
me_sphere = bpy.data.meshes.new('Sphere')
me_sphere.from_pydata([(-1.333e-06, 1.25e-06, 31.62), (-22.88, 16.62, 14.14), (8.74, 26.9, 14.14), (28.28, 4.856e-07, 14.14), (-8.74, 26.9, -14.14), (22.88, 16.62, -14.14), (-28.28, -7.508e-07, -14.14), (1.432e-06, -1.515e-06, -31.62), (-13.45, 9.772, 26.9), (5.137, 15.81, 26.9), (-8.313, 25.58, 16.63), (-26.9, 5.941e-07, 16.63), (16.63, 1.043e-06, 26.9), (21.76, 15.81, 16.63), (-30.08, 9.772, -1.941e-06), (-18.59, 25.58, -2.13e-06), (4.973e-08, 31.62, -1.581e-06), (18.59, 25.58, -5.047e-07), (30.08, 9.772, 6.886e-07), (-21.76, 15.81, -16.63), (8.313, 25.58, -16.63), (26.9, -8.593e-07, -16.63), (-16.63, -1.308e-06, -26.9), (-5.137, 15.81, -26.9), (13.45, 9.772, -26.9), (-24.33, 17.68, -2.035e-06), (-20.73, 21.1, 7.071), (-21.46, 21.63, -2.082e-06), (-19.66, 23.34, 3.536), (-22.53, 19.39, 3.536), (-22.9, 19.65, -2.059e-06), (-20.02, 23.61, -2.106e-06), (-20.2, 22.22, 5.303), (-19.12, 24.46, 1.768), (-21.63, 20.25, 5.303), (-23.43, 18.53, 1.768), (-20.56, 22.49, 1.768), (-21.1, 21.37, 3.536), (-22.0, 20.51, 1.768), (-22.18, 20.64, -2.071e-06), (-20.74, 22.62, -2.094e-06), (-19.93, 22.78, 4.419), (-19.39, 23.9, 2.652), (-22.08, 19.82, 4.419), (-22.98, 18.96, 2.652), (-21.01, 22.06, 0.8839), (-20.11, 22.92, 2.652), (-21.82, 20.38, 3.536), (-20.38, 22.36, 3.536), (-21.73, 21.07, 0.8839), (-22.26, 19.95, 2.652), (-20.29, 23.05, 0.8839), (-19.57, 24.04, 0.8839), (-19.84, 23.48, 1.768), (-20.83, 21.93, 2.652), (-21.55, 20.94, 2.652), (-21.28, 21.5, 1.768), (-23.16, 19.09, 0.8839), (-22.45, 20.08, 0.8839), (-22.71, 19.52, 1.768), (-21.37, 20.81, 4.419), (-20.65, 21.8, 4.419), (-20.92, 21.24, 5.303), (-6.725, 4.886, 29.26), (-18.17, 13.2, 20.52), (2.569, 7.906, 29.26), (6.939, 21.36, 20.52), (0.2137, 26.24, 15.38), (-15.6, 21.1, 15.38), (-24.89, 8.312, 15.38), (-29.18, 4.886, -7.071), (-26.48, 13.2, 7.071), (-13.66, 26.24, -7.071), (4.37, 29.26, 7.071), (-4.37, 29.26, -7.071), (13.66, 26.24, 7.071), (20.73, 21.1, -7.071), (-25.02, 7.906, -15.38), (-15.25, 21.36, -15.38), (-0.2137, 26.24, -15.38), (15.6, 21.1, -15.38), (-22.45, -1.03e-06, -20.52), (-8.313, -1.412e-06, -29.26), (-6.939, 21.36, -20.52), (-2.569, 7.906, -29.26), (18.17, 13.2, -20.52), (6.725, 4.886, -29.26), (-10.88, 17.68, 21.76), (-4.156, 12.79, 26.9), (-1.588, 20.7, 21.76), (-20.17, 4.886, 21.76), (-28.49, 4.886, 8.313), (-4.156, 28.6, 8.313), (-13.45, 25.58, 8.313), (-9.294, 28.6, -1.855e-06), (-25.92, 12.79, -8.313), (-20.17, 20.7, -8.313), (4.156, 28.6, -8.313), (9.294, 28.6, -1.043e-06), (13.45, 25.58, -8.313), (-13.45, 15.81, -21.76), (-19.19, 7.906, -21.76), (-10.88, 7.906, -26.9), (10.88, 17.68, -21.76), (1.588, 20.7, -21.76), (4.156, 12.79, -26.9), (-19.08, 24.81, 0.4419)], [], [(9, 13, 12), (3, 12, 13), (18, 3, 13), (13, 17, 18), (21, 18, 5), (30, 25, 19), (26, 32, 10), (25, 35, 1), (34, 26, 1), (31, 40, 19), (40, 27, 19), (27, 39, 19), (39, 30, 19), (32, 41, 10), (41, 28, 10), (28, 42, 10), (42, 33, 10), (51, 36, 45), (45, 40, 51), (31, 51, 40), (40, 45, 27), (51, 31, 52), (52, 53, 51), (36, 51, 53), (53, 52, 33), (42, 28, 46), (46, 53, 42), (33, 42, 53), (53, 46, 36), (54, 36, 46), (46, 48, 54), (37, 54, 48), (48, 46, 28), (54, 37, 55), (55, 56, 54), (36, 54, 56), (56, 55, 38), (49, 27, 45), (45, 56, 49), (38, 49, 56), (56, 45, 36), (50, 38, 55), (55, 47, 50), (29, 50, 47), (47, 55, 37), (30, 57, 25), (57, 35, 25), (57, 30, 58), (58, 59, 57), (35, 57, 59), (59, 58, 38), (50, 29, 44), (44, 59, 50), (38, 50, 59), (59, 44, 35), (49, 38, 58), (58, 39, 49), (27, 49, 39), (39, 58, 30), (60, 34, 43), (43, 47, 60), (37, 60, 47), (47, 43, 29), (60, 37, 61), (61, 62, 60), (34, 60, 62), (62, 61, 32), (34, 62, 26), (62, 32, 26), (41, 32, 61), (61, 48, 41), (28, 41, 48), (48, 61, 37), (35, 44, 1), (44, 29, 1), (29, 43, 1), (43, 34, 1), (68, 10, 87), (87, 64, 68), (1, 68, 64), (64, 87, 8), (88, 8, 87), (87, 89, 88), (9, 88, 89), (89, 87, 10), (67, 2, 66), (66, 89, 67), (10, 67, 89), (89, 66, 9), (88, 9, 65), (65, 63, 88), (8, 88, 63), (65, 0, 63), (90, 11, 69), (69, 64, 90), (8, 90, 64), (64, 69, 1), (9, 66, 13), (66, 2, 13), (0, 65, 12), (65, 9, 12), (91, 14, 71), (71, 69, 91), (11, 91, 69), (69, 71, 1), (92, 16, 73), (73, 67, 92), (10, 92, 67), (67, 73, 2), (92, 10, 93), (93, 94, 92), (16, 92, 94), (94, 93, 15), (72, 4, 74), (74, 94, 72), (15, 72, 94), (94, 74, 16), (17, 76, 18), (76, 5, 18), (2, 75, 13), (75, 17, 13), (77, 19, 95), (95, 70, 77), (6, 77, 70), (70, 95, 14), (78, 4, 72), (72, 96, 78), (19, 78, 96), (96, 72, 15), (79, 20, 97), (97, 74, 79), (4, 79, 74), (74, 97, 16), (98, 16, 97), (97, 99, 98), (17, 98, 99), (99, 97, 20), (80, 5, 76), (76, 99, 80), (20, 80, 99), (99, 76, 17), (98, 17, 75), (75, 73, 98), (16, 98, 73), (73, 75, 2), (100, 23, 83), (83, 78, 100), (19, 100, 78), (78, 83, 4), (100, 19, 101), (101, 102, 100), (23, 100, 102), (102, 101, 22), (82, 7, 84), (84, 102, 82), (22, 82, 102), (102, 84, 23), (81, 22, 101), (101, 77, 81), (6, 81, 77), (77, 101, 19), (103, 24, 85), (85, 80, 103), (20, 103, 80), (80, 85, 5), (103, 20, 104), (104, 105, 103), (24, 103, 105), (105, 104, 23), (84, 7, 86), (86, 105, 84), (23, 84, 105), (105, 86, 24), (83, 23, 104), (104, 79, 83), (4, 83, 79), (79, 104, 20), (5, 85, 21), (85, 24, 21), (14, 95, 25), (95, 19, 25), (1, 71, 25), (71, 14, 25), (10, 68, 26), (68, 1, 26), (19, 96, 31), (96, 15, 31), (15, 93, 33), (93, 10, 33), (52, 106, 33), (106, 15, 33), (15, 106, 31), (106, 52, 31)])
me_sphere.use_remesh_preserve_volume = False
me_sphere.use_remesh_preserve_attributes = False
me_sphere.use_mirror_vertex_groups = False
me_sphere.update()
me_plane = bpy.data.meshes.new('Plane')
me_plane.from_pydata([(4.25, 4.06, 0.0001214), (4.25, -4.25, 0.0001214), (-4.06, -4.25, 0.0001214), (-4.06, 4.06, 0.0001214)], [], [(0, 3, 2, 1)])
me_plane.materials.append(mat_transparent)
me_plane.use_remesh_preserve_volume = False
me_plane.use_remesh_preserve_attributes = False
me_plane.use_mirror_vertex_groups = False
me_plane.update()

# ---- objects
ob_cube_009 = bpy.data.objects.new('Cube.009', me_cube_011)
ob_cube_008 = bpy.data.objects.new('Cube.008', me_cube_010)
ob_cube_007 = bpy.data.objects.new('Cube.007', me_cube_009)
ob_cube_006 = bpy.data.objects.new('Cube.006', me_cube_008)
ob_cube_005 = bpy.data.objects.new('Cube.005', me_cube_007)
ob_cylinder = bpy.data.objects.new('Cylinder', me_cylinder_001)
ob_cube_004 = bpy.data.objects.new('Cube.004', me_cube_006)
ob_cube_003 = bpy.data.objects.new('Cube.003', me_cube_005)
ob_cube_001 = bpy.data.objects.new('Cube.001', me_cube_004)
ob_cube = bpy.data.objects.new('Cube', me_cube_003)
ob_cylinder_004 = bpy.data.objects.new('Cylinder.004', me_cylinder_004)
ob_cylinder_002 = bpy.data.objects.new('Cylinder.002', me_cylinder_002)
ob_cube_002 = bpy.data.objects.new('Cube.002', me_cube_002)
ob_camera = bpy.data.objects.new('Camera', cam_camera_001)
ob_sphere = bpy.data.objects.new('Sphere', me_sphere)
ob_lamp_001 = bpy.data.objects.new('Lamp.001', light_lamp)
ob_plane = bpy.data.objects.new('Plane', me_plane)

# ---- transforms, parenting, visibility, modifiers, constraints
ob_cube_009.location = (0.6113, 0.0, 0.0)
ob_cube_009.scale = (0.32, 0.32, 0.32)
ob_cube_009.lock_rotations_4d = False
ob_cube_009.empty_display_type = 'ARROWS'
ob_cube_009.lineart.crease_threshold = 0.0
_m = ob_cube_009.modifiers.new('Mirror', 'MIRROR')
_m.use_axis = (False, True, False)
ob_cube_008.location = (-0.3776, 0.0, 0.2009)
ob_cube_008.scale = (0.0256, 0.0256, 0.0256)
ob_cube_008.lock_rotations_4d = False
ob_cube_008.empty_display_type = 'ARROWS'
ob_cube_008.lineart.crease_threshold = 0.0
_m = ob_cube_008.modifiers.new('Mirror', 'MIRROR')
_m.use_axis = (False, True, False)
ob_cube_007.location = (-0.3776, 0.0, 0.1444)
ob_cube_007.scale = (0.32, 0.32, 0.32)
ob_cube_007.lock_rotations_4d = False
ob_cube_007.empty_display_type = 'ARROWS'
ob_cube_007.lineart.crease_threshold = 0.0
_m = ob_cube_007.modifiers.new('Mirror', 'MIRROR')
_m.use_axis = (False, True, False)
ob_cube_006.location = (-0.3776, 0.0, 0.1444)
ob_cube_006.scale = (0.32, 0.32, 0.32)
ob_cube_006.lock_rotations_4d = False
ob_cube_006.empty_display_type = 'ARROWS'
ob_cube_006.lineart.crease_threshold = 0.0
ob_cube_005.location = (-0.3776, 0.0, 0.1444)
ob_cube_005.scale = (0.32, 0.32, 0.32)
ob_cube_005.lock_rotations_4d = False
ob_cube_005.empty_display_type = 'ARROWS'
ob_cube_005.lineart.crease_threshold = 0.0
_m = ob_cube_005.modifiers.new('Mirror', 'MIRROR')
_m.use_axis = (False, True, False)
ob_cylinder.location = (-0.3776, 0.0, 0.1444)
ob_cylinder.rotation_euler = (1.571, -0.0, 0.0)
ob_cylinder.scale = (0.32, 0.32, 0.32)
ob_cylinder.lock_rotations_4d = False
ob_cylinder.empty_display_type = 'ARROWS'
ob_cylinder.lineart.crease_threshold = 0.0
_m = ob_cylinder.modifiers.new('Mirror', 'MIRROR')
_m.use_axis = (False, False, True)
ob_cube_004.location = (-0.3776, 0.0, 0.1444)
ob_cube_004.scale = (0.32, 0.32, 0.32)
ob_cube_004.lock_rotations_4d = False
ob_cube_004.empty_display_type = 'ARROWS'
ob_cube_004.lineart.crease_threshold = 0.0
ob_cube_003.location = (-0.3776, 0.0, 0.1444)
ob_cube_003.scale = (0.32, 0.32, 0.32)
ob_cube_003.lock_rotations_4d = False
ob_cube_003.empty_display_type = 'ARROWS'
ob_cube_003.lineart.crease_threshold = 0.0
_m = ob_cube_003.modifiers.new('Mirror', 'MIRROR')
_m.use_axis = (False, True, False)
ob_cube_001.location = (-0.3776, 0.0, 0.1444)
ob_cube_001.scale = (0.32, 0.32, 0.032)
ob_cube_001.lock_rotations_4d = False
ob_cube_001.empty_display_type = 'ARROWS'
ob_cube_001.lineart.crease_threshold = 0.0
ob_cube.location = (-0.3776, 0.0, 0.1444)
ob_cube.scale = (0.32, 0.32, 0.32)
ob_cube.lock_rotations_4d = False
ob_cube.empty_display_type = 'ARROWS'
ob_cube.lineart.crease_threshold = 0.0
_m = ob_cube.modifiers.new('Mirror', 'MIRROR')
_m.use_axis = (False, True, False)
ob_cylinder_004.location = (-0.3776, 0.0, 0.1444)
ob_cylinder_004.rotation_euler = (-0.0, 1.571, 0.0)
ob_cylinder_004.scale = (0.16, 0.16, 0.16)
ob_cylinder_004.lock_rotations_4d = False
ob_cylinder_004.empty_display_type = 'ARROWS'
ob_cylinder_004.lineart.crease_threshold = 0.0
ob_cylinder_002.location = (-0.3776, 0.0, 0.1444)
ob_cylinder_002.rotation_euler = (-0.0, 1.571, 0.0)
ob_cylinder_002.scale = (0.32, 0.32, 0.32)
ob_cylinder_002.lock_rotations_4d = False
ob_cylinder_002.empty_display_type = 'ARROWS'
ob_cylinder_002.lineart.crease_threshold = 0.0
ob_cube_002.location = (-0.3776, 0.0, 0.1444)
ob_cube_002.scale = (0.32, 0.32, 0.32)
ob_cube_002.lock_rotations_4d = False
ob_cube_002.empty_display_type = 'ARROWS'
ob_cube_002.lineart.crease_threshold = 0.0
_m = ob_cube_002.modifiers.new('Mirror', 'MIRROR')
_m.use_axis = (False, True, False)
ob_camera.location = (10.0, -10.0, 11.6)
ob_camera.rotation_euler = (1.047, 0.0, 0.7854)
ob_camera.lock_rotations_4d = False
ob_camera.empty_display_type = 'ARROWS'
ob_camera.color = (0.0, 0.0, 0.0, 1.0)
ob_camera.lineart.crease_threshold = 0.0
ob_sphere.location = (-0.02993, 0.1261, 0.07312)
ob_sphere.rotation_euler = (1.571, -0.0, 1.571)
ob_sphere.lock_rotations_4d = False
ob_sphere.empty_display_type = 'ARROWS'
ob_sphere.color = (0.0, 0.0, 0.0, 1.0)
ob_sphere.show_instancer_for_render = False
ob_sphere.instance_type = 'VERTS'
ob_sphere.use_instance_vertices_rotation = True
ob_sphere.lineart.crease_threshold = 0.0
ob_lamp_001.parent = ob_sphere
ob_lamp_001.matrix_parent_inverse = Matrix(((-4.371e-08, 1.0, -2.118e-22, -0.1261), (4.371e-08, 1.911e-15, 1.0, -0.07312), (1.0, 4.371e-08, -4.371e-08, 0.02993), (0.0, 0.0, 0.0, 1.0)))
ob_lamp_001.location = (-0.02993, 0.1261, 0.07312)
ob_lamp_001.rotation_euler = (1.571, -0.0, 1.571)
ob_lamp_001.lock_rotations_4d = False
ob_lamp_001.empty_display_type = 'ARROWS'
ob_lamp_001.color = (0.0, 0.0, 0.0, 1.0)
ob_lamp_001.lineart.crease_threshold = 0.0
ob_plane.location = (0.0, 0.0, 0.0)
ob_plane.lock_rotations_4d = False
ob_plane.empty_display_type = 'ARROWS'
ob_plane.color = (0.0, 0.0, 0.0, 1.0)
ob_plane.lineart.crease_threshold = 0.0

# ---- collection membership
col_collection_1.objects.link(ob_cube_009)
col_collection_1.objects.link(ob_cube_008)
col_collection_1.objects.link(ob_cube_007)
col_collection_1.objects.link(ob_cube_006)
col_collection_1.objects.link(ob_cube_005)
col_collection_1.objects.link(ob_cylinder)
col_collection_1.objects.link(ob_cube_004)
col_collection_1.objects.link(ob_cube_003)
col_collection_1.objects.link(ob_cube_001)
col_collection_1.objects.link(ob_cube)
col_collection_1.objects.link(ob_cylinder_004)
col_collection_1.objects.link(ob_cylinder_002)
col_collection_1.objects.link(ob_cube_002)
col_collection_2.objects.link(ob_camera)
col_collection_3.objects.link(ob_sphere)
col_collection_3.objects.link(ob_lamp_001)
col_collection_4.objects.link(ob_plane)

# ---- scene / render settings (as saved in the file)
scene.camera = ob_camera
scene.frame_start = 1; scene.frame_end = 1; scene.frame_set(1)
scene.render.engine = 'BLENDER_EEVEE_NEXT'
scene.render.image_settings.color_mode = 'RGB'
scene.render.image_settings.compression = 90
scene.render.resolution_x = 128
scene.render.resolution_y = 128
scene.render.pixel_aspect_x = 100.0
scene.render.pixel_aspect_y = 100.0
scene.render.fps = 25
scene.render.dither_intensity = 0.0
scene.render.use_compositing = False
scene.render.use_sequencer = False
scene.render.bake_margin = 2
scene.render.bake_bias = 0.0
scene.render.use_stamp_time = False
scene.render.use_stamp_date = False
scene.render.use_stamp_frame = False
scene.render.use_stamp_camera = False
scene.render.use_stamp_scene = False
scene.render.use_stamp_filename = False
scene.render.use_stamp_render_time = False
scene.render.stamp_font_size = 0
scene.cycles.use_denoising = False
scene.cycles.samples = 10
scene.cycles.sampling_pattern = 'TABULATED_SOBOL'
scene.cycles.light_sampling_threshold = 0.0
scene.cycles.use_adaptive_sampling = False
scene.cycles.use_light_tree = False
scene.cycles.blur_glossy = 0.0
scene.cycles.volume_bounces = 1
scene.cycles.pixel_filter_type = 'GAUSSIAN'
scene.cycles.sample_clamp_indirect = 0.0
scene.view_settings.view_transform = 'Raw'
bpy.context.view_layer.update()

